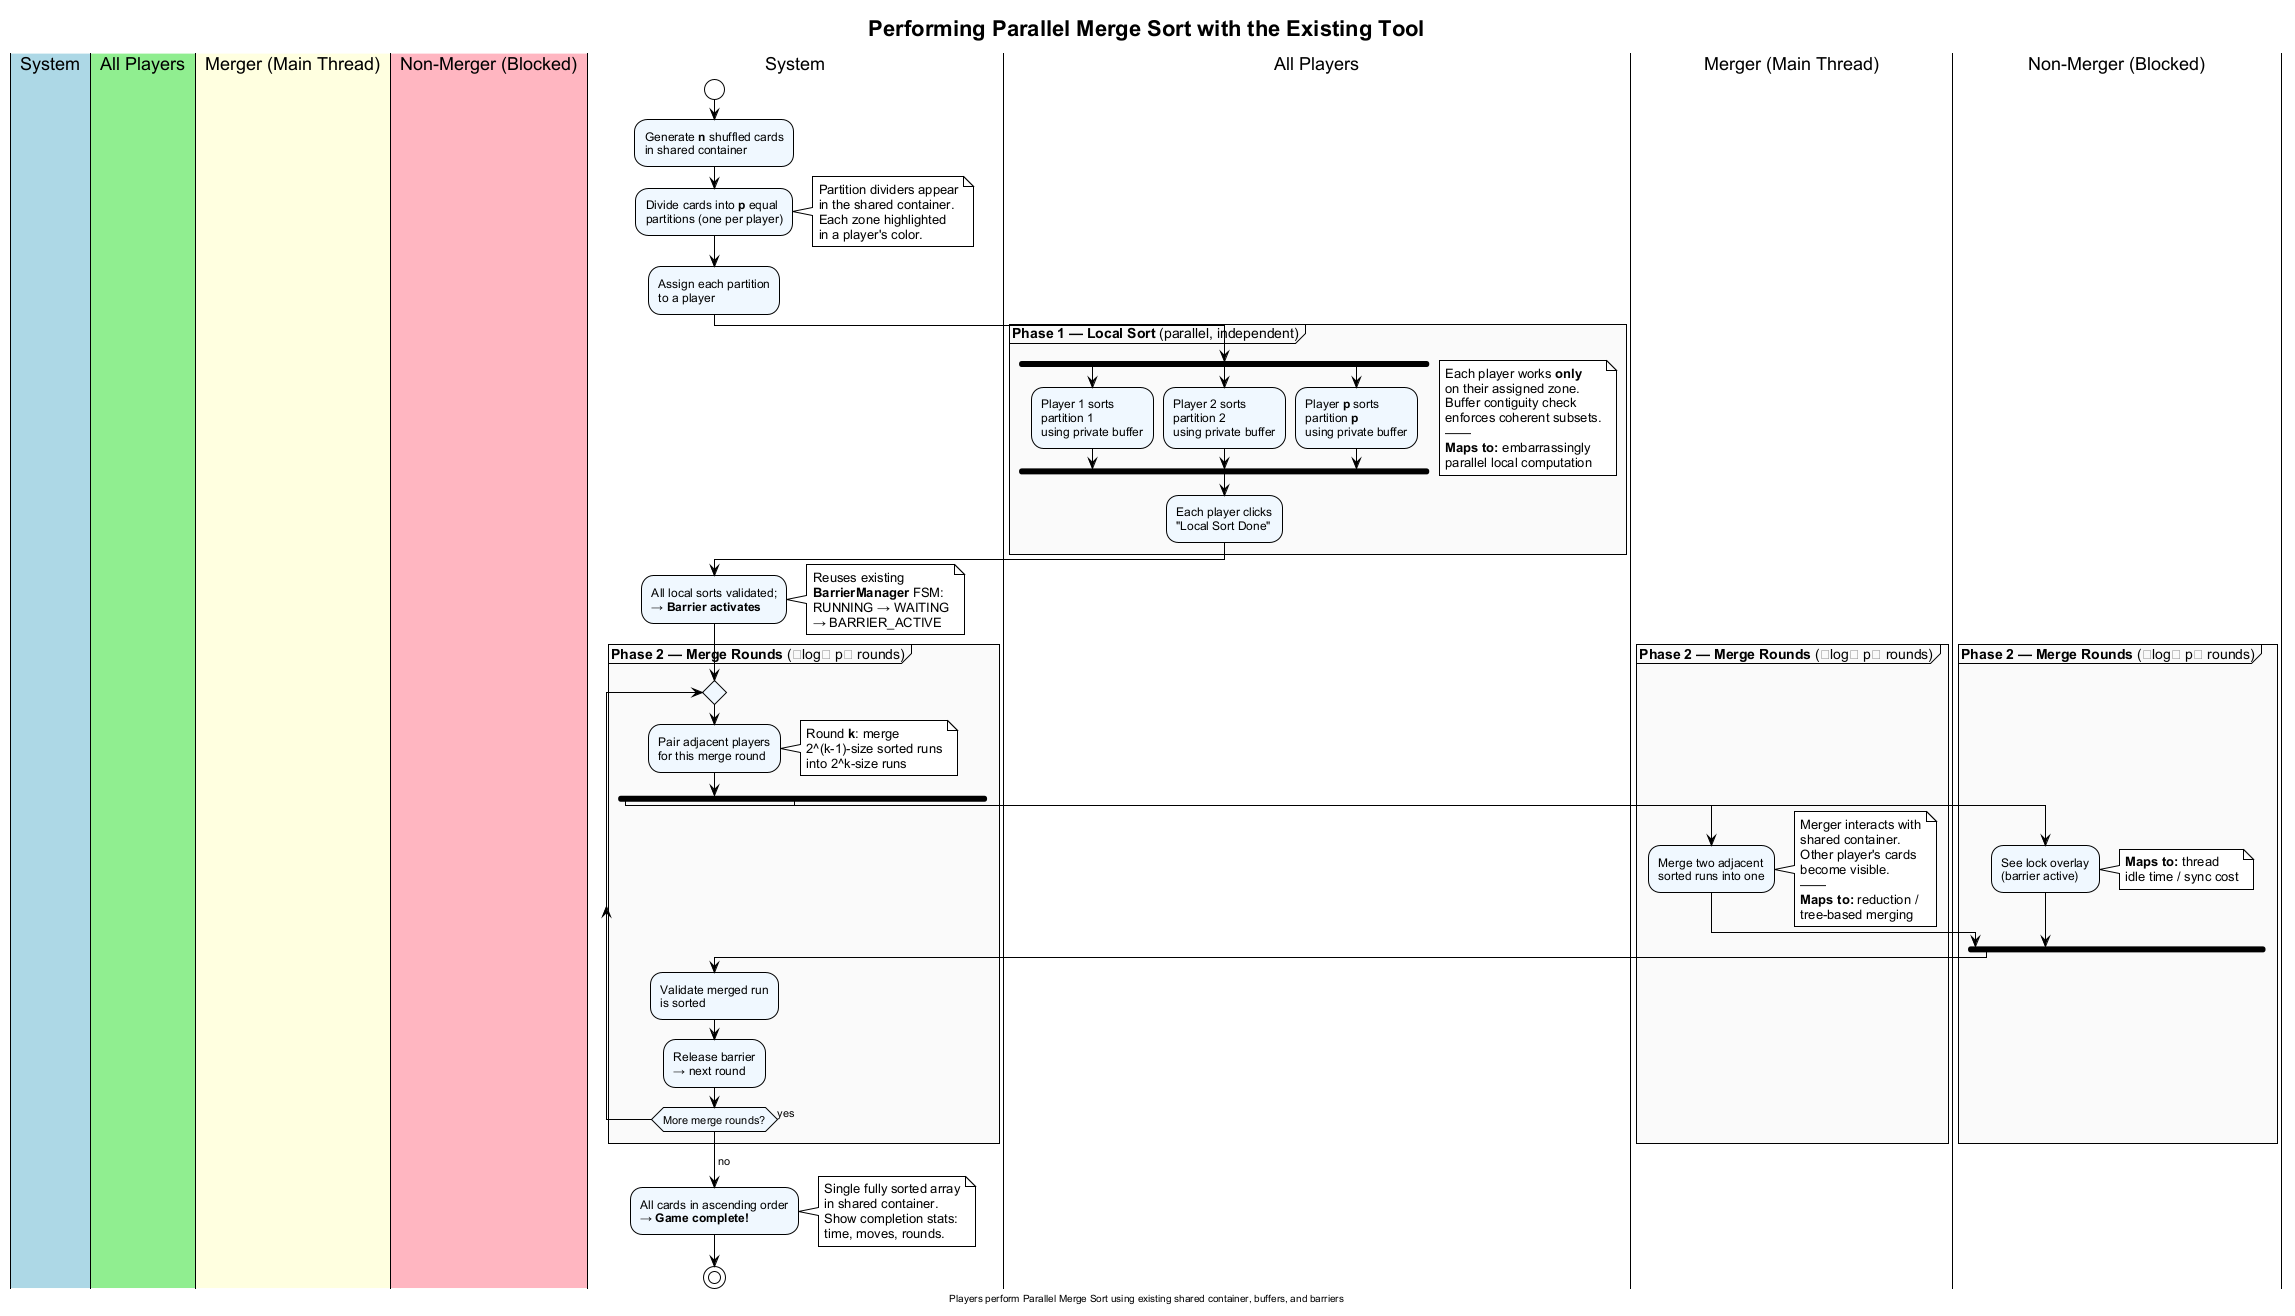

The diagram above was rendered by PlantUML. Its source (embedded in the PNG):
@startuml parallel-mergesort-game-flow
!theme plain
skinparam backgroundColor white
skinparam defaultFontName Arial
skinparam ActivityDiamondBackgroundColor #FFFFCC
skinparam ActivityBackgroundColor #F0F8FF
skinparam PartitionBackgroundColor #FAFAFA

title Performing Parallel Merge Sort with the Existing Tool

|#LightBlue| System |
|#LightGreen| All Players |
|#LightYellow| Merger (Main Thread) |
|#LightPink| Non-Merger (Blocked) |

|System|
start
:Generate **n** shuffled cards\nin shared container;
:Divide cards into **p** equal\npartitions (one per player);
note right
  Partition dividers appear
  in the shared container.
  Each zone highlighted
  in a player's color.
end note
:Assign each partition\nto a player;

|All Players|
partition "**Phase 1 — Local Sort** (parallel, independent)" {
    fork
        :Player 1 sorts\npartition 1\nusing private buffer;
    fork again
        :Player 2 sorts\npartition 2\nusing private buffer;
    fork again
        :Player **p** sorts\npartition **p**\nusing private buffer;
    end fork
    note right
      Each player works **only**
      on their assigned zone.
      Buffer contiguity check
      enforces coherent subsets.
      ——
      **Maps to:** embarrassingly
      parallel local computation
    end note
    :Each player clicks\n"Local Sort Done";
}

|System|
:All local sorts validated;\n→ **Barrier activates**;
note right
  Reuses existing
  **BarrierManager** FSM:
  RUNNING → WAITING
  → BARRIER_ACTIVE
end note

partition "**Phase 2 — Merge Rounds** (⌈log₂ p⌉ rounds)" {
    repeat
        :Pair adjacent players\nfor this merge round;
        note right
          Round **k**: merge
          2^(k-1)-size sorted runs
          into 2^k-size runs
        end note

        fork
            |Merger (Main Thread)|
            :Merge two adjacent\nsorted runs into one;
            note right
              Merger interacts with
              shared container.
              Other player's cards
              become visible.
              ——
              **Maps to:** reduction /
              tree-based merging
            end note
        fork again
            |Non-Merger (Blocked)|
            :See lock overlay\n(barrier active);
            note right
              **Maps to:** thread
              idle time / sync cost
            end note
        end fork

        |System|
        :Validate merged run\nis sorted;
        :Release barrier\n→ next round;
    repeat while (More merge rounds?) is (yes)
    -> no;
}

|System|
:All cards in ascending order\n→ **Game complete!**;
note right
  Single fully sorted array
  in shared container.
  Show completion stats:
  time, moves, rounds.
end note
stop

center footer Players perform Parallel Merge Sort using existing shared container, buffers, and barriers

@enduml